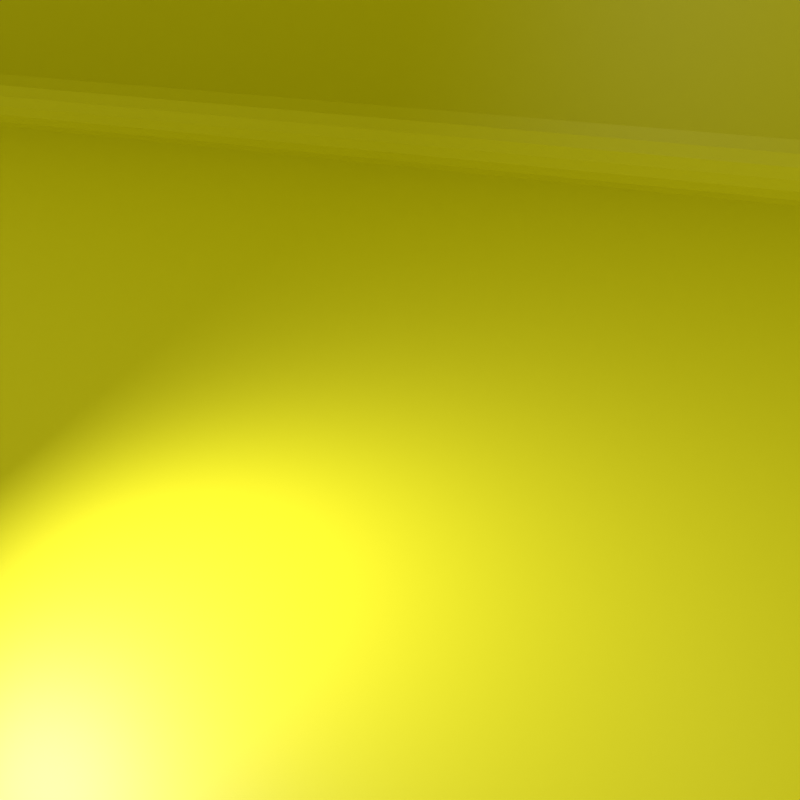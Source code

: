 # Source: Grease.blend  (saved by Blender 4.0.36; exported with 4.5.12 LTS)
import bpy
from mathutils import Matrix  # noqa: F401  (used for matrix-valued properties, if any)

bpy.ops.wm.read_factory_settings(use_empty=True)
scene = bpy.context.scene
scene.name = 'Scene'

# ---- collections
col_collection = bpy.data.collections.new('Collection'); scene.collection.children.link(col_collection)

# ---- materials (node trees are filled in below, after node groups)
mat_lineart = bpy.data.materials.new('LineArt')
mat_lineart.use_transparent_shadow = False
mat_medium = bpy.data.materials.new('Medium')
mat_medium.use_transparent_shadow = False
mat_medium2 = bpy.data.materials.new('Medium2')
mat_medium2.use_transparent_shadow = False
mat_medium3 = bpy.data.materials.new('Medium3')
mat_medium3.use_transparent_shadow = False
mat_medium4 = bpy.data.materials.new('Medium4')
mat_medium4.use_transparent_shadow = False
mat_material_001 = bpy.data.materials.new('Material.001')
mat_material_001.use_transparent_shadow = False
mat_material_002 = bpy.data.materials.new('Material.002')
mat_material_002.use_transparent_shadow = False
mat_material_003 = bpy.data.materials.new('Material.003')
mat_material_003.use_transparent_shadow = False
mat_material_005 = bpy.data.materials.new('Material.005')
mat_material_005.use_transparent_shadow = False
mat_material_004 = bpy.data.materials.new('Material.004')
mat_material_004.use_transparent_shadow = False

# ---- material node trees
mat_lineart.use_nodes = True; mat_lineart.node_tree.nodes.clear()
_N = mat_lineart.node_tree.nodes; _L = mat_lineart.node_tree.links
n0 = _N.new('ShaderNodeBsdfPrincipled'); n0.name = 'Principled BSDF'; n0.location = (10, 300)
n0.inputs[3].default_value = 1.45
n1 = _N.new('ShaderNodeOutputMaterial'); n1.name = 'Material Output'; n1.location = (300, 300)
_L.new(n0.outputs[0], n1.inputs[0])
n1.is_active_output = True
mat_medium.use_nodes = True; mat_medium.node_tree.nodes.clear()
_N = mat_medium.node_tree.nodes; _L = mat_medium.node_tree.links
n0 = _N.new('ShaderNodeBsdfPrincipled'); n0.name = 'Principled BSDF'; n0.location = (10, 300)
n0.inputs[3].default_value = 1.45
n1 = _N.new('ShaderNodeOutputMaterial'); n1.name = 'Material Output'; n1.location = (300, 300)
_L.new(n0.outputs[0], n1.inputs[0])
n1.is_active_output = True
mat_medium2.use_nodes = True; mat_medium2.node_tree.nodes.clear()
_N = mat_medium2.node_tree.nodes; _L = mat_medium2.node_tree.links
n0 = _N.new('ShaderNodeBsdfPrincipled'); n0.name = 'Principled BSDF'; n0.location = (10, 300)
n0.inputs[3].default_value = 1.45
n1 = _N.new('ShaderNodeOutputMaterial'); n1.name = 'Material Output'; n1.location = (300, 300)
_L.new(n0.outputs[0], n1.inputs[0])
n1.is_active_output = True
mat_medium3.use_nodes = True; mat_medium3.node_tree.nodes.clear()
_N = mat_medium3.node_tree.nodes; _L = mat_medium3.node_tree.links
n0 = _N.new('ShaderNodeBsdfPrincipled'); n0.name = 'Principled BSDF'; n0.location = (10, 300)
n0.inputs[3].default_value = 1.45
n1 = _N.new('ShaderNodeOutputMaterial'); n1.name = 'Material Output'; n1.location = (300, 300)
_L.new(n0.outputs[0], n1.inputs[0])
n1.is_active_output = True
mat_medium4.use_nodes = True; mat_medium4.node_tree.nodes.clear()
_N = mat_medium4.node_tree.nodes; _L = mat_medium4.node_tree.links
n0 = _N.new('ShaderNodeBsdfPrincipled'); n0.name = 'Principled BSDF'; n0.location = (10, 300)
n0.inputs[3].default_value = 1.45
n1 = _N.new('ShaderNodeOutputMaterial'); n1.name = 'Material Output'; n1.location = (300, 300)
_L.new(n0.outputs[0], n1.inputs[0])
n1.is_active_output = True
mat_material_001.use_nodes = True; mat_material_001.node_tree.nodes.clear()
_N = mat_material_001.node_tree.nodes; _L = mat_material_001.node_tree.links
n0 = _N.new('ShaderNodeBsdfPrincipled'); n0.name = 'Principled BSDF'; n0.location = (10, 300)
n0.inputs[3].default_value = 1.45
n1 = _N.new('ShaderNodeOutputMaterial'); n1.name = 'Material Output'; n1.location = (300, 300)
_L.new(n0.outputs[0], n1.inputs[0])
n1.is_active_output = True
mat_material_002.use_nodes = True; mat_material_002.node_tree.nodes.clear()
_N = mat_material_002.node_tree.nodes; _L = mat_material_002.node_tree.links
n0 = _N.new('ShaderNodeBsdfPrincipled'); n0.name = 'Principled BSDF'; n0.location = (10, 300)
n0.inputs[3].default_value = 1.45
n1 = _N.new('ShaderNodeOutputMaterial'); n1.name = 'Material Output'; n1.location = (300, 300)
_L.new(n0.outputs[0], n1.inputs[0])
n1.is_active_output = True
mat_material_003.use_nodes = True; mat_material_003.node_tree.nodes.clear()
_N = mat_material_003.node_tree.nodes; _L = mat_material_003.node_tree.links
n0 = _N.new('ShaderNodeBsdfPrincipled'); n0.name = 'Principled BSDF'; n0.location = (10, 300)
n0.inputs[3].default_value = 1.45
n1 = _N.new('ShaderNodeOutputMaterial'); n1.name = 'Material Output'; n1.location = (300, 300)
_L.new(n0.outputs[0], n1.inputs[0])
n1.is_active_output = True
mat_material_005.use_nodes = True; mat_material_005.node_tree.nodes.clear()
_N = mat_material_005.node_tree.nodes; _L = mat_material_005.node_tree.links
n0 = _N.new('ShaderNodeBsdfPrincipled'); n0.name = 'Principled BSDF'; n0.location = (10, 300)
n0.inputs[3].default_value = 1.45
n1 = _N.new('ShaderNodeOutputMaterial'); n1.name = 'Material Output'; n1.location = (300, 300)
_L.new(n0.outputs[0], n1.inputs[0])
n1.is_active_output = True
mat_material_004.use_nodes = True; mat_material_004.node_tree.nodes.clear()
_N = mat_material_004.node_tree.nodes; _L = mat_material_004.node_tree.links
n0 = _N.new('ShaderNodeBsdfPrincipled'); n0.name = 'Principled BSDF'; n0.location = (10, 300)
n0.inputs[0].default_value = (0.4183, 0.3965, 0.01198, 1.0)
n0.inputs[3].default_value = 1.45
n1 = _N.new('ShaderNodeOutputMaterial'); n1.name = 'Material Output'; n1.location = (300, 300)
_L.new(n0.outputs[0], n1.inputs[0])
n1.is_active_output = True

# ---- world
world_world = bpy.data.worlds.new('World'); scene.world = world_world
world_world.use_nodes = True; world_world.node_tree.nodes.clear()
_N = world_world.node_tree.nodes; _L = world_world.node_tree.links
n0 = _N.new('ShaderNodeOutputWorld'); n0.name = 'World Output'; n0.location = (300, 300)
n1 = _N.new('ShaderNodeBackground'); n1.name = 'Background'; n1.location = (10, 300)
n1.inputs[0].default_value = (0.8905, 0.8755, 0.09192, 1.0)
_L.new(n1.outputs[0], n0.inputs[0])
n0.is_active_output = True
world_world.color = (0.4435, 0.4435, 0.4435)
world_world.use_sun_shadow = False
world_world.sun_shadow_jitter_overblur = 0.0

# ---- cameras
cam_camera = bpy.data.cameras.new('Camera')
cam_camera.clip_end = 100.0
cam_camera.ortho_scale = 7.314

# ---- lights
light_light = bpy.data.lights.new('Light', 'AREA')
light_light.transmission_factor = 0.0
light_light.energy = 1000.0
light_light.shadow_soft_size = 0.1
light_light.shadow_maximum_resolution = 0.006
light_light.use_absolute_resolution = True
light_light.shape = 'RECTANGLE'
light_light.size = 0.1
light_light.size_y = 0.1
light_area = bpy.data.lights.new('Area', 'AREA')
light_area.transmission_factor = 0.0
light_area.shadow_maximum_resolution = 0.006
light_area.use_absolute_resolution = True
light_area.size = 1.0
light_area.size_y = 1.0

# ---- meshes
me_plane = bpy.data.meshes.new('Plane')
me_plane.from_pydata([(-1.0, -1.0, 0.0), (1.0, -1.0, 0.0), (-1.0, 1.0, 0.8483), (1.0, 1.0, 0.8483), (-1.0, 0.8752, 0.0), (-1.0, 1.0, 0.1248), (-1.0, 0.9075, 0.004254), (-1.0, 0.9376, 0.01673), (-1.0, 0.9634, 0.03657), (-1.0, 0.9833, 0.06242), (-1.0, 0.9957, 0.09253), (1.0, 1.0, 0.1248), (1.0, 0.8752, 0.0), (1.0, 0.9957, 0.09253), (1.0, 0.9833, 0.06242), (1.0, 0.9634, 0.03657), (1.0, 0.9376, 0.01673), (1.0, 0.9075, 0.004254), (-1.0, -2.772, 1.01), (1.0, -2.772, 1.01), (-1.0, -2.772, 0.1363), (-1.0, -2.636, 0.0), (-1.0, -2.767, 0.101), (-1.0, -2.754, 0.06813), (-1.0, -2.732, 0.03991), (-1.0, -2.704, 0.01825), (-1.0, -2.671, 0.004643), (1.0, -2.636, 0.0), (1.0, -2.772, 0.1363), (1.0, -2.671, 0.004643), (1.0, -2.704, 0.01825), (1.0, -2.732, 0.03991), (1.0, -2.754, 0.06813), (1.0, -2.767, 0.101)], [], [(5, 11, 3, 2), (11, 5, 10, 13), (13, 10, 9, 14), (14, 9, 8, 15), (15, 8, 7, 16), (16, 7, 6, 17), (17, 6, 4, 12), (0, 1, 12, 4), (1, 0, 21, 27), (20, 28, 33, 22), (22, 33, 32, 23), (23, 32, 31, 24), (24, 31, 30, 25), (25, 30, 29, 26), (26, 29, 27, 21), (28, 20, 18, 19)])
_uv = me_plane.uv_layers.new(name='UVMap')
_uv.uv.foreach_set('vector', [0.0, 1.0, 1.0, 1.0, 1.0, 1.0, 0.0, 1.0, 1.0, 1.0, 0.0, 1.0, 0.0, 1.0, 1.0, 1.0, 1.0, 1.0, 0.0, 1.0, 0.0, 1.0, 1.0, 1.0, 1.0, 1.0, 0.0, 1.0, 0.0, 1.0, 1.0, 1.0, 1.0, 1.0, 0.0, 1.0, 0.0, 0.9688, 1.0, 0.9688, 1.0, 0.9688, 0.0, 0.9688, 0.0, 0.9537, 1.0, 0.9537, 1.0, 0.9537, 0.0, 0.9537, 0.0, 0.9376, 1.0, 0.9376, 0.0, 0.0, 1.0, 0.0, 1.0, 0.9376, 0.0, 0.9376, 1.0, 0.0, 0.0, 0.0, 0.0, 0.0, 1.0, 0.0, 0.0, 0.0, 1.0, 0.0, 1.0, 0.0, 0.0, 0.0, 0.0, 0.0, 1.0, 0.0, 1.0, 0.0, 0.0, 0.0, 0.0, 0.0, 1.0, 0.0, 1.0, 0.0, 0.0, 0.0, 0.0, 0.0, 1.0, 0.0, 1.0, 0.0, 0.0, 0.0, 0.0, 0.0, 1.0, 0.0, 1.0, 0.0, 0.0, 0.0, 0.0, 0.0, 1.0, 0.0, 1.0, 0.0, 0.0, 0.0, 1.0, 0.0, 0.0, 0.0, 0.0, 0.0, 1.0, 0.0])
me_plane.materials.append(mat_material_004)
me_plane.update()

# ---- objects
ob_light = bpy.data.objects.new('Light', light_light)
ob_camera = bpy.data.objects.new('Camera', cam_camera)
ob_box = bpy.data.objects.new('Box', None)
ob_plane = bpy.data.objects.new('Plane', me_plane)
ob_empty = bpy.data.objects.new('Empty', None)
ob_area = bpy.data.objects.new('Area', light_area)

# ---- transforms, parenting, visibility, modifiers, constraints
ob_light.location = (4.528, 1.301, 4.232)
ob_light.rotation_euler = (1.225, -0.7942, 1.93)
ob_light.lock_rotations_4d = False
ob_light.empty_display_type = 'ARROWS'
ob_light.color = (0.0, 0.0, 0.0, 0.0)
ob_light.lineart.crease_threshold = 0.0
ob_camera.parent = ob_empty
ob_camera.matrix_parent_inverse = Matrix(((0.5422, -0.0, 0.0, -0.0), (-0.0, 1.0, -0.0, 0.0), (0.0, -0.0, 0.5879, -1.059), (-0.0, 0.0, -0.0, 1.0)))
ob_camera.location = (7.359, -6.926, 6.218)
ob_camera.rotation_euler = (1.109, 4.011e-09, 0.8149)
ob_camera.lock_rotations_4d = False
ob_camera.empty_display_type = 'ARROWS'
ob_camera.color = (0.0, 0.0, 0.0, 0.0)
ob_camera.display_type = 'WIRE'
ob_camera.lineart.crease_threshold = 0.0
ob_box.location = (0.0, 0.0, 1.941)
ob_box.empty_image_offset = (0.0, 0.0)
ob_box.color = (0.0, 0.0, 0.0, 1.0)
ob_box.use_grease_pencil_lights = True
ob_plane.location = (0.0, 6.762, 0.0)
ob_plane.scale = (47.35, 9.038, 9.038)
ob_empty.location = (0.0, 0.0, 2.971)
ob_empty.rotation_euler = (0.0, 0.0, 2.7)
ob_empty.scale = (1.844, 1.0, 1.701)
ob_empty.empty_display_type = 'CUBE'
ob_area.location = (-3.348, -3.274, 5.149)
ob_area.rotation_euler = (-0.2226, -0.8592, 0.9)

# ---- collection membership
col_collection.objects.link(ob_light)
col_collection.objects.link(ob_camera)
col_collection.objects.link(ob_box)
col_collection.objects.link(ob_plane)
col_collection.objects.link(ob_empty)
col_collection.objects.link(ob_area)

# ---- scene / render settings (as saved in the file)
scene.camera = ob_camera
scene.frame_start = 1; scene.frame_end = 250; scene.frame_set(108)
scene.render.engine = 'BLENDER_EEVEE_NEXT'
scene.render.image_settings.file_format = 'FFMPEG'
scene.render.image_settings.color_mode = 'RGB'
scene.render.resolution_y = 1920
scene.cycles.sampling_pattern = 'TABULATED_SOBOL'
scene.view_settings.view_transform = 'Standard'
bpy.context.view_layer.update()
